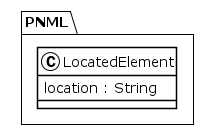

The diagram above was rendered by PlantUML. Its source (embedded in the PNG):
@startuml
!theme plain
package PNML {
class LocatedElement {
	 location : String
}
}
@enduml